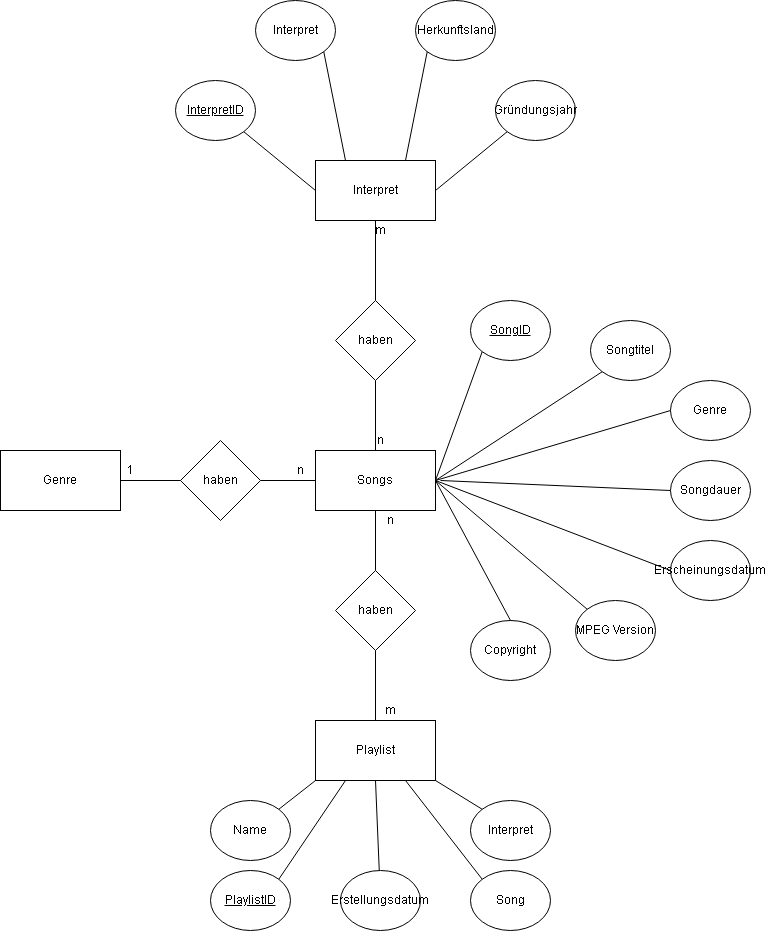

The diagram above was exported from draw.io. Its source (the exported page's mxGraphModel, read from the mxfile embedded in the PNG):
<mxGraphModel dx="1422" dy="804" grid="1" gridSize="10" guides="1" tooltips="1" connect="1" arrows="1" fold="1" page="1" pageScale="1" pageWidth="850" pageHeight="1100" math="0" shadow="0" extFonts="Permanent Marker^https://fonts.googleapis.com/css?family=Permanent+Marker">
  <root>
    <mxCell id="0" />
    <mxCell id="1" parent="0" />
    <mxCell id="w77EJnv2JKa_y9g_lHDK-1" value="Interpret" style="rounded=0;whiteSpace=wrap;html=1;" vertex="1" parent="1">
      <mxGeometry x="365" y="190" width="120" height="60" as="geometry" />
    </mxCell>
    <mxCell id="w77EJnv2JKa_y9g_lHDK-2" value="haben" style="rhombus;whiteSpace=wrap;html=1;" vertex="1" parent="1">
      <mxGeometry x="385" y="330" width="80" height="80" as="geometry" />
    </mxCell>
    <mxCell id="w77EJnv2JKa_y9g_lHDK-3" value="Songs" style="rounded=0;whiteSpace=wrap;html=1;" vertex="1" parent="1">
      <mxGeometry x="365" y="480" width="120" height="60" as="geometry" />
    </mxCell>
    <mxCell id="w77EJnv2JKa_y9g_lHDK-4" value="Playlist" style="rounded=0;whiteSpace=wrap;html=1;" vertex="1" parent="1">
      <mxGeometry x="365" y="750" width="120" height="60" as="geometry" />
    </mxCell>
    <mxCell id="w77EJnv2JKa_y9g_lHDK-5" value="Genre" style="rounded=0;whiteSpace=wrap;html=1;" vertex="1" parent="1">
      <mxGeometry x="50" y="480" width="120" height="60" as="geometry" />
    </mxCell>
    <mxCell id="w77EJnv2JKa_y9g_lHDK-6" value="haben" style="rhombus;whiteSpace=wrap;html=1;" vertex="1" parent="1">
      <mxGeometry x="385" y="600" width="80" height="80" as="geometry" />
    </mxCell>
    <mxCell id="w77EJnv2JKa_y9g_lHDK-7" value="haben" style="rhombus;whiteSpace=wrap;html=1;" vertex="1" parent="1">
      <mxGeometry x="230" y="470" width="80" height="80" as="geometry" />
    </mxCell>
    <mxCell id="w77EJnv2JKa_y9g_lHDK-8" value="&lt;u&gt;InterpretID&lt;/u&gt;" style="ellipse;whiteSpace=wrap;html=1;" vertex="1" parent="1">
      <mxGeometry x="225" y="110" width="80" height="60" as="geometry" />
    </mxCell>
    <mxCell id="w77EJnv2JKa_y9g_lHDK-11" value="Interpret" style="ellipse;whiteSpace=wrap;html=1;" vertex="1" parent="1">
      <mxGeometry x="305" y="30" width="80" height="60" as="geometry" />
    </mxCell>
    <mxCell id="w77EJnv2JKa_y9g_lHDK-12" value="Herkunftsland" style="ellipse;whiteSpace=wrap;html=1;" vertex="1" parent="1">
      <mxGeometry x="465" y="30" width="80" height="60" as="geometry" />
    </mxCell>
    <mxCell id="w77EJnv2JKa_y9g_lHDK-13" value="Gründungsjahr" style="ellipse;whiteSpace=wrap;html=1;" vertex="1" parent="1">
      <mxGeometry x="545" y="110" width="80" height="60" as="geometry" />
    </mxCell>
    <mxCell id="w77EJnv2JKa_y9g_lHDK-15" value="&lt;u&gt;SongID&lt;/u&gt;" style="ellipse;whiteSpace=wrap;html=1;" vertex="1" parent="1">
      <mxGeometry x="520" y="330" width="80" height="60" as="geometry" />
    </mxCell>
    <mxCell id="w77EJnv2JKa_y9g_lHDK-16" value="Songtitel" style="ellipse;whiteSpace=wrap;html=1;" vertex="1" parent="1">
      <mxGeometry x="640" y="350" width="80" height="60" as="geometry" />
    </mxCell>
    <mxCell id="w77EJnv2JKa_y9g_lHDK-17" value="Songdauer" style="ellipse;whiteSpace=wrap;html=1;" vertex="1" parent="1">
      <mxGeometry x="720" y="490" width="80" height="60" as="geometry" />
    </mxCell>
    <mxCell id="w77EJnv2JKa_y9g_lHDK-18" value="Genre" style="ellipse;whiteSpace=wrap;html=1;" vertex="1" parent="1">
      <mxGeometry x="720" y="410" width="80" height="60" as="geometry" />
    </mxCell>
    <mxCell id="w77EJnv2JKa_y9g_lHDK-19" value="Erscheinungsdatum" style="ellipse;whiteSpace=wrap;html=1;" vertex="1" parent="1">
      <mxGeometry x="720" y="570" width="80" height="60" as="geometry" />
    </mxCell>
    <mxCell id="w77EJnv2JKa_y9g_lHDK-20" value="MPEG Version" style="ellipse;whiteSpace=wrap;html=1;" vertex="1" parent="1">
      <mxGeometry x="625" y="630" width="80" height="60" as="geometry" />
    </mxCell>
    <mxCell id="w77EJnv2JKa_y9g_lHDK-22" value="Copyright" style="ellipse;whiteSpace=wrap;html=1;" vertex="1" parent="1">
      <mxGeometry x="520" y="650" width="80" height="60" as="geometry" />
    </mxCell>
    <mxCell id="w77EJnv2JKa_y9g_lHDK-25" value="Name" style="ellipse;whiteSpace=wrap;html=1;" vertex="1" parent="1">
      <mxGeometry x="260" y="830" width="80" height="60" as="geometry" />
    </mxCell>
    <mxCell id="w77EJnv2JKa_y9g_lHDK-26" value="Erstellungsdatum" style="ellipse;whiteSpace=wrap;html=1;" vertex="1" parent="1">
      <mxGeometry x="390" y="900" width="80" height="60" as="geometry" />
    </mxCell>
    <mxCell id="w77EJnv2JKa_y9g_lHDK-27" value="Song" style="ellipse;whiteSpace=wrap;html=1;" vertex="1" parent="1">
      <mxGeometry x="520" y="900" width="80" height="60" as="geometry" />
    </mxCell>
    <mxCell id="w77EJnv2JKa_y9g_lHDK-28" value="Interpret" style="ellipse;whiteSpace=wrap;html=1;" vertex="1" parent="1">
      <mxGeometry x="520" y="830" width="80" height="60" as="geometry" />
    </mxCell>
    <mxCell id="w77EJnv2JKa_y9g_lHDK-29" value="&lt;u&gt;PlaylistID&lt;/u&gt;" style="ellipse;whiteSpace=wrap;html=1;" vertex="1" parent="1">
      <mxGeometry x="260" y="900" width="80" height="60" as="geometry" />
    </mxCell>
    <mxCell id="w77EJnv2JKa_y9g_lHDK-44" value="" style="endArrow=none;html=1;rounded=0;exitX=1;exitY=1;exitDx=0;exitDy=0;entryX=0;entryY=0.5;entryDx=0;entryDy=0;" edge="1" parent="1" source="w77EJnv2JKa_y9g_lHDK-8" target="w77EJnv2JKa_y9g_lHDK-1">
      <mxGeometry width="50" height="50" relative="1" as="geometry">
        <mxPoint x="380" y="230" as="sourcePoint" />
        <mxPoint x="430" y="180" as="targetPoint" />
      </mxGeometry>
    </mxCell>
    <mxCell id="w77EJnv2JKa_y9g_lHDK-45" value="" style="endArrow=none;html=1;rounded=0;entryX=0.25;entryY=0;entryDx=0;entryDy=0;exitX=1;exitY=1;exitDx=0;exitDy=0;" edge="1" parent="1" source="w77EJnv2JKa_y9g_lHDK-11" target="w77EJnv2JKa_y9g_lHDK-1">
      <mxGeometry width="50" height="50" relative="1" as="geometry">
        <mxPoint x="370" y="90" as="sourcePoint" />
        <mxPoint x="375" y="230" as="targetPoint" />
      </mxGeometry>
    </mxCell>
    <mxCell id="w77EJnv2JKa_y9g_lHDK-46" value="" style="endArrow=none;html=1;rounded=0;entryX=0.75;entryY=0;entryDx=0;entryDy=0;exitX=0;exitY=1;exitDx=0;exitDy=0;" edge="1" parent="1" source="w77EJnv2JKa_y9g_lHDK-12" target="w77EJnv2JKa_y9g_lHDK-1">
      <mxGeometry width="50" height="50" relative="1" as="geometry">
        <mxPoint x="383.2842712474619" y="91.21320343559637" as="sourcePoint" />
        <mxPoint x="405" y="200" as="targetPoint" />
      </mxGeometry>
    </mxCell>
    <mxCell id="w77EJnv2JKa_y9g_lHDK-47" value="" style="endArrow=none;html=1;rounded=0;entryX=1;entryY=0.5;entryDx=0;entryDy=0;exitX=0;exitY=1;exitDx=0;exitDy=0;" edge="1" parent="1" source="w77EJnv2JKa_y9g_lHDK-13" target="w77EJnv2JKa_y9g_lHDK-1">
      <mxGeometry width="50" height="50" relative="1" as="geometry">
        <mxPoint x="486.7157287525381" y="91.21320343559637" as="sourcePoint" />
        <mxPoint x="465" y="200" as="targetPoint" />
      </mxGeometry>
    </mxCell>
    <mxCell id="w77EJnv2JKa_y9g_lHDK-49" value="" style="endArrow=none;html=1;rounded=0;entryX=1;entryY=0.5;entryDx=0;entryDy=0;exitX=0;exitY=1;exitDx=0;exitDy=0;" edge="1" parent="1" source="w77EJnv2JKa_y9g_lHDK-15" target="w77EJnv2JKa_y9g_lHDK-3">
      <mxGeometry width="50" height="50" relative="1" as="geometry">
        <mxPoint x="566.7157287525381" y="171.21320343559637" as="sourcePoint" />
        <mxPoint x="495" y="230" as="targetPoint" />
      </mxGeometry>
    </mxCell>
    <mxCell id="w77EJnv2JKa_y9g_lHDK-50" value="" style="endArrow=none;html=1;rounded=0;exitX=0;exitY=1;exitDx=0;exitDy=0;entryX=1;entryY=0.5;entryDx=0;entryDy=0;" edge="1" parent="1" source="w77EJnv2JKa_y9g_lHDK-16" target="w77EJnv2JKa_y9g_lHDK-3">
      <mxGeometry width="50" height="50" relative="1" as="geometry">
        <mxPoint x="541.7157287525381" y="391.21320343559637" as="sourcePoint" />
        <mxPoint x="480" y="510" as="targetPoint" />
      </mxGeometry>
    </mxCell>
    <mxCell id="w77EJnv2JKa_y9g_lHDK-51" value="" style="endArrow=none;html=1;rounded=0;exitX=0;exitY=0.5;exitDx=0;exitDy=0;entryX=1;entryY=0.5;entryDx=0;entryDy=0;" edge="1" parent="1" source="w77EJnv2JKa_y9g_lHDK-18" target="w77EJnv2JKa_y9g_lHDK-3">
      <mxGeometry width="50" height="50" relative="1" as="geometry">
        <mxPoint x="661.7157287525379" y="411.2132034355966" as="sourcePoint" />
        <mxPoint x="495" y="520" as="targetPoint" />
      </mxGeometry>
    </mxCell>
    <mxCell id="w77EJnv2JKa_y9g_lHDK-52" value="" style="endArrow=none;html=1;rounded=0;exitX=0;exitY=0.5;exitDx=0;exitDy=0;" edge="1" parent="1" source="w77EJnv2JKa_y9g_lHDK-17">
      <mxGeometry width="50" height="50" relative="1" as="geometry">
        <mxPoint x="730" y="450" as="sourcePoint" />
        <mxPoint x="490" y="510" as="targetPoint" />
      </mxGeometry>
    </mxCell>
    <mxCell id="w77EJnv2JKa_y9g_lHDK-53" value="" style="endArrow=none;html=1;rounded=0;exitX=0;exitY=0.5;exitDx=0;exitDy=0;entryX=1;entryY=0.5;entryDx=0;entryDy=0;" edge="1" parent="1" source="w77EJnv2JKa_y9g_lHDK-19" target="w77EJnv2JKa_y9g_lHDK-3">
      <mxGeometry width="50" height="50" relative="1" as="geometry">
        <mxPoint x="730" y="530" as="sourcePoint" />
        <mxPoint x="500" y="520" as="targetPoint" />
      </mxGeometry>
    </mxCell>
    <mxCell id="w77EJnv2JKa_y9g_lHDK-54" value="" style="endArrow=none;html=1;rounded=0;exitX=0;exitY=0;exitDx=0;exitDy=0;entryX=1;entryY=0.5;entryDx=0;entryDy=0;" edge="1" parent="1" source="w77EJnv2JKa_y9g_lHDK-20" target="w77EJnv2JKa_y9g_lHDK-3">
      <mxGeometry width="50" height="50" relative="1" as="geometry">
        <mxPoint x="730" y="610" as="sourcePoint" />
        <mxPoint x="495" y="520" as="targetPoint" />
      </mxGeometry>
    </mxCell>
    <mxCell id="w77EJnv2JKa_y9g_lHDK-55" value="" style="endArrow=none;html=1;rounded=0;exitX=0.5;exitY=0;exitDx=0;exitDy=0;entryX=1;entryY=0.5;entryDx=0;entryDy=0;" edge="1" parent="1" source="w77EJnv2JKa_y9g_lHDK-22" target="w77EJnv2JKa_y9g_lHDK-3">
      <mxGeometry width="50" height="50" relative="1" as="geometry">
        <mxPoint x="646.7157287525379" y="648.7867965644034" as="sourcePoint" />
        <mxPoint x="490" y="510" as="targetPoint" />
      </mxGeometry>
    </mxCell>
    <mxCell id="w77EJnv2JKa_y9g_lHDK-56" value="" style="endArrow=none;html=1;rounded=0;exitX=0;exitY=0;exitDx=0;exitDy=0;entryX=1;entryY=1;entryDx=0;entryDy=0;" edge="1" parent="1" source="w77EJnv2JKa_y9g_lHDK-28" target="w77EJnv2JKa_y9g_lHDK-4">
      <mxGeometry width="50" height="50" relative="1" as="geometry">
        <mxPoint x="656.7157287525379" y="658.7867965644034" as="sourcePoint" />
        <mxPoint x="505" y="530" as="targetPoint" />
      </mxGeometry>
    </mxCell>
    <mxCell id="w77EJnv2JKa_y9g_lHDK-57" value="" style="endArrow=none;html=1;rounded=0;exitX=1;exitY=0;exitDx=0;exitDy=0;entryX=0;entryY=1;entryDx=0;entryDy=0;" edge="1" parent="1" source="w77EJnv2JKa_y9g_lHDK-25" target="w77EJnv2JKa_y9g_lHDK-4">
      <mxGeometry width="50" height="50" relative="1" as="geometry">
        <mxPoint x="541.7157287525381" y="848.7867965644036" as="sourcePoint" />
        <mxPoint x="495" y="820" as="targetPoint" />
      </mxGeometry>
    </mxCell>
    <mxCell id="w77EJnv2JKa_y9g_lHDK-58" value="" style="endArrow=none;html=1;rounded=0;exitX=0.75;exitY=1;exitDx=0;exitDy=0;entryX=0;entryY=0;entryDx=0;entryDy=0;" edge="1" parent="1" source="w77EJnv2JKa_y9g_lHDK-4" target="w77EJnv2JKa_y9g_lHDK-27">
      <mxGeometry width="50" height="50" relative="1" as="geometry">
        <mxPoint x="551.7157287525381" y="858.7867965644036" as="sourcePoint" />
        <mxPoint x="505" y="830" as="targetPoint" />
      </mxGeometry>
    </mxCell>
    <mxCell id="w77EJnv2JKa_y9g_lHDK-60" value="" style="endArrow=none;html=1;rounded=0;exitX=0.5;exitY=1;exitDx=0;exitDy=0;" edge="1" parent="1" source="w77EJnv2JKa_y9g_lHDK-4" target="w77EJnv2JKa_y9g_lHDK-26">
      <mxGeometry width="50" height="50" relative="1" as="geometry">
        <mxPoint x="465" y="820" as="sourcePoint" />
        <mxPoint x="541.7157287525381" y="918.7867965644036" as="targetPoint" />
      </mxGeometry>
    </mxCell>
    <mxCell id="w77EJnv2JKa_y9g_lHDK-61" value="" style="endArrow=none;html=1;rounded=0;exitX=0.25;exitY=1;exitDx=0;exitDy=0;entryX=1;entryY=0;entryDx=0;entryDy=0;" edge="1" parent="1" source="w77EJnv2JKa_y9g_lHDK-4" target="w77EJnv2JKa_y9g_lHDK-29">
      <mxGeometry width="50" height="50" relative="1" as="geometry">
        <mxPoint x="435" y="820" as="sourcePoint" />
        <mxPoint x="438.75060990489123" y="910.0146377173878" as="targetPoint" />
      </mxGeometry>
    </mxCell>
    <mxCell id="w77EJnv2JKa_y9g_lHDK-62" value="" style="endArrow=none;html=1;rounded=0;exitX=1;exitY=0.5;exitDx=0;exitDy=0;" edge="1" parent="1" source="w77EJnv2JKa_y9g_lHDK-5" target="w77EJnv2JKa_y9g_lHDK-7">
      <mxGeometry width="50" height="50" relative="1" as="geometry">
        <mxPoint x="380" y="330" as="sourcePoint" />
        <mxPoint x="430" y="280" as="targetPoint" />
      </mxGeometry>
    </mxCell>
    <mxCell id="w77EJnv2JKa_y9g_lHDK-63" value="" style="endArrow=none;html=1;rounded=0;exitX=0;exitY=0.5;exitDx=0;exitDy=0;entryX=1;entryY=0.5;entryDx=0;entryDy=0;" edge="1" parent="1" source="w77EJnv2JKa_y9g_lHDK-3" target="w77EJnv2JKa_y9g_lHDK-7">
      <mxGeometry width="50" height="50" relative="1" as="geometry">
        <mxPoint x="180" y="520" as="sourcePoint" />
        <mxPoint x="240" y="520" as="targetPoint" />
      </mxGeometry>
    </mxCell>
    <mxCell id="w77EJnv2JKa_y9g_lHDK-64" value="1" style="text;html=1;align=center;verticalAlign=middle;resizable=0;points=[];autosize=1;strokeColor=none;fillColor=none;" vertex="1" parent="1">
      <mxGeometry x="170" y="490" width="20" height="20" as="geometry" />
    </mxCell>
    <mxCell id="w77EJnv2JKa_y9g_lHDK-65" value="n" style="text;html=1;align=center;verticalAlign=middle;resizable=0;points=[];autosize=1;strokeColor=none;fillColor=none;" vertex="1" parent="1">
      <mxGeometry x="340" y="490" width="20" height="20" as="geometry" />
    </mxCell>
    <mxCell id="w77EJnv2JKa_y9g_lHDK-66" value="" style="endArrow=none;html=1;rounded=0;exitX=0.5;exitY=0;exitDx=0;exitDy=0;entryX=0.5;entryY=1;entryDx=0;entryDy=0;" edge="1" parent="1" source="w77EJnv2JKa_y9g_lHDK-2" target="w77EJnv2JKa_y9g_lHDK-1">
      <mxGeometry width="50" height="50" relative="1" as="geometry">
        <mxPoint x="380" y="330" as="sourcePoint" />
        <mxPoint x="430" y="280" as="targetPoint" />
      </mxGeometry>
    </mxCell>
    <mxCell id="w77EJnv2JKa_y9g_lHDK-67" value="" style="endArrow=none;html=1;rounded=0;exitX=0.5;exitY=0;exitDx=0;exitDy=0;" edge="1" parent="1" source="w77EJnv2JKa_y9g_lHDK-3">
      <mxGeometry width="50" height="50" relative="1" as="geometry">
        <mxPoint x="380" y="330" as="sourcePoint" />
        <mxPoint x="425" y="410" as="targetPoint" />
      </mxGeometry>
    </mxCell>
    <mxCell id="w77EJnv2JKa_y9g_lHDK-68" value="m" style="text;html=1;align=center;verticalAlign=middle;resizable=0;points=[];autosize=1;strokeColor=none;fillColor=none;" vertex="1" parent="1">
      <mxGeometry x="415" y="250" width="30" height="20" as="geometry" />
    </mxCell>
    <mxCell id="w77EJnv2JKa_y9g_lHDK-69" value="n" style="text;html=1;align=center;verticalAlign=middle;resizable=0;points=[];autosize=1;strokeColor=none;fillColor=none;" vertex="1" parent="1">
      <mxGeometry x="420" y="460" width="20" height="20" as="geometry" />
    </mxCell>
    <mxCell id="w77EJnv2JKa_y9g_lHDK-71" value="" style="endArrow=none;html=1;rounded=0;exitX=0.5;exitY=0;exitDx=0;exitDy=0;" edge="1" parent="1" source="w77EJnv2JKa_y9g_lHDK-6">
      <mxGeometry width="50" height="50" relative="1" as="geometry">
        <mxPoint x="380" y="530" as="sourcePoint" />
        <mxPoint x="425" y="540" as="targetPoint" />
      </mxGeometry>
    </mxCell>
    <mxCell id="w77EJnv2JKa_y9g_lHDK-72" value="n" style="text;html=1;align=center;verticalAlign=middle;resizable=0;points=[];autosize=1;strokeColor=none;fillColor=none;" vertex="1" parent="1">
      <mxGeometry x="430" y="540" width="20" height="20" as="geometry" />
    </mxCell>
    <mxCell id="w77EJnv2JKa_y9g_lHDK-73" value="" style="endArrow=none;html=1;rounded=0;exitX=0.5;exitY=0;exitDx=0;exitDy=0;" edge="1" parent="1" source="w77EJnv2JKa_y9g_lHDK-4">
      <mxGeometry width="50" height="50" relative="1" as="geometry">
        <mxPoint x="380" y="530" as="sourcePoint" />
        <mxPoint x="425" y="680" as="targetPoint" />
      </mxGeometry>
    </mxCell>
    <mxCell id="w77EJnv2JKa_y9g_lHDK-74" value="m" style="text;html=1;align=center;verticalAlign=middle;resizable=0;points=[];autosize=1;strokeColor=none;fillColor=none;" vertex="1" parent="1">
      <mxGeometry x="425" y="730" width="30" height="20" as="geometry" />
    </mxCell>
  </root>
</mxGraphModel>